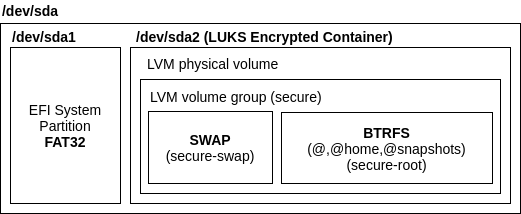

The diagram above was exported from draw.io. Its source (the exported page's mxGraphModel, read from the mxfile embedded in the PNG):
<mxGraphModel dx="668" dy="794" grid="1" gridSize="10" guides="1" tooltips="1" connect="1" arrows="1" fold="1" page="1" pageScale="1" pageWidth="827" pageHeight="1169" math="0" shadow="0">
  <root>
    <mxCell id="0" />
    <mxCell id="1" parent="0" />
    <mxCell id="2" value="" style="rounded=0;whiteSpace=wrap;html=1;" vertex="1" parent="1">
      <mxGeometry x="130" y="210" width="520" height="190" as="geometry" />
    </mxCell>
    <mxCell id="3" value="&lt;b&gt;/dev/sda&lt;/b&gt;" style="text;html=1;strokeColor=none;fillColor=none;align=center;verticalAlign=middle;whiteSpace=wrap;rounded=0;" vertex="1" parent="1">
      <mxGeometry x="140" y="187" width="40" height="20" as="geometry" />
    </mxCell>
    <mxCell id="4" value="EFI System Partition&lt;br&gt;&lt;b&gt;FAT32&lt;/b&gt;" style="rounded=0;whiteSpace=wrap;html=1;" vertex="1" parent="1">
      <mxGeometry x="140" y="234" width="110" height="156" as="geometry" />
    </mxCell>
    <mxCell id="5" value="" style="rounded=0;whiteSpace=wrap;html=1;" vertex="1" parent="1">
      <mxGeometry x="260" y="234" width="380" height="156" as="geometry" />
    </mxCell>
    <mxCell id="6" value="&lt;b&gt;/dev/sda1&lt;/b&gt;" style="text;html=1;strokeColor=none;fillColor=none;align=center;verticalAlign=middle;whiteSpace=wrap;rounded=0;" vertex="1" parent="1">
      <mxGeometry x="154" y="213" width="40" height="20" as="geometry" />
    </mxCell>
    <mxCell id="7" value="&lt;b&gt;/dev/sda2 (LUKS Encrypted Container)&lt;/b&gt;" style="text;html=1;strokeColor=none;fillColor=none;align=left;verticalAlign=middle;whiteSpace=wrap;rounded=0;" vertex="1" parent="1">
      <mxGeometry x="264" y="213" width="266" height="20" as="geometry" />
    </mxCell>
    <mxCell id="8" value="" style="rounded=0;whiteSpace=wrap;html=1;" vertex="1" parent="1">
      <mxGeometry x="270" y="266" width="360" height="114" as="geometry" />
    </mxCell>
    <mxCell id="9" value="LVM physical volume" style="text;html=1;strokeColor=none;fillColor=none;align=left;verticalAlign=middle;whiteSpace=wrap;rounded=0;" vertex="1" parent="1">
      <mxGeometry x="275" y="240" width="206" height="20" as="geometry" />
    </mxCell>
    <mxCell id="10" value="LVM volume group (secure)" style="text;html=1;strokeColor=none;fillColor=none;align=left;verticalAlign=middle;whiteSpace=wrap;rounded=0;" vertex="1" parent="1">
      <mxGeometry x="278" y="273" width="206" height="20" as="geometry" />
    </mxCell>
    <mxCell id="11" value="&lt;b&gt;SWAP&lt;/b&gt;&lt;br&gt;(secure-swap)" style="rounded=0;whiteSpace=wrap;html=1;" vertex="1" parent="1">
      <mxGeometry x="278" y="298" width="124" height="72" as="geometry" />
    </mxCell>
    <mxCell id="12" value="&lt;b&gt;BTRFS&lt;/b&gt;&lt;br&gt;(@,@home,@snapshots)&lt;br&gt;(secure-root)" style="rounded=0;whiteSpace=wrap;html=1;" vertex="1" parent="1">
      <mxGeometry x="411" y="299" width="211" height="71" as="geometry" />
    </mxCell>
  </root>
</mxGraphModel>